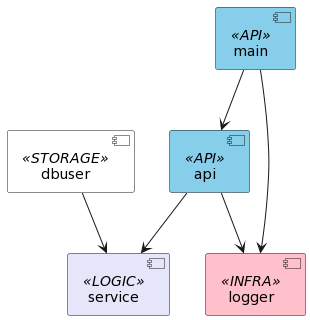

The diagram above was rendered by PlantUML. Its source (embedded in the PNG):
@startuml
skinparam component {
    BackgroundColor White
    BackgroundColor<<API>> SkyBlue
    BackgroundColor<<STRORAGE>> LightGreen
    BackgroundColor<<INFRA>> Pink
    BackgroundColor<<LOGIC>> Lavender
}

[api] <<API>>
[service] <<LOGIC>>
[dbuser] <<STORAGE>>
[logger] <<INFRA>>
[main] <<API>>

api --> service
dbuser --> service
main --> api
api --> logger
main --> logger
@enduml